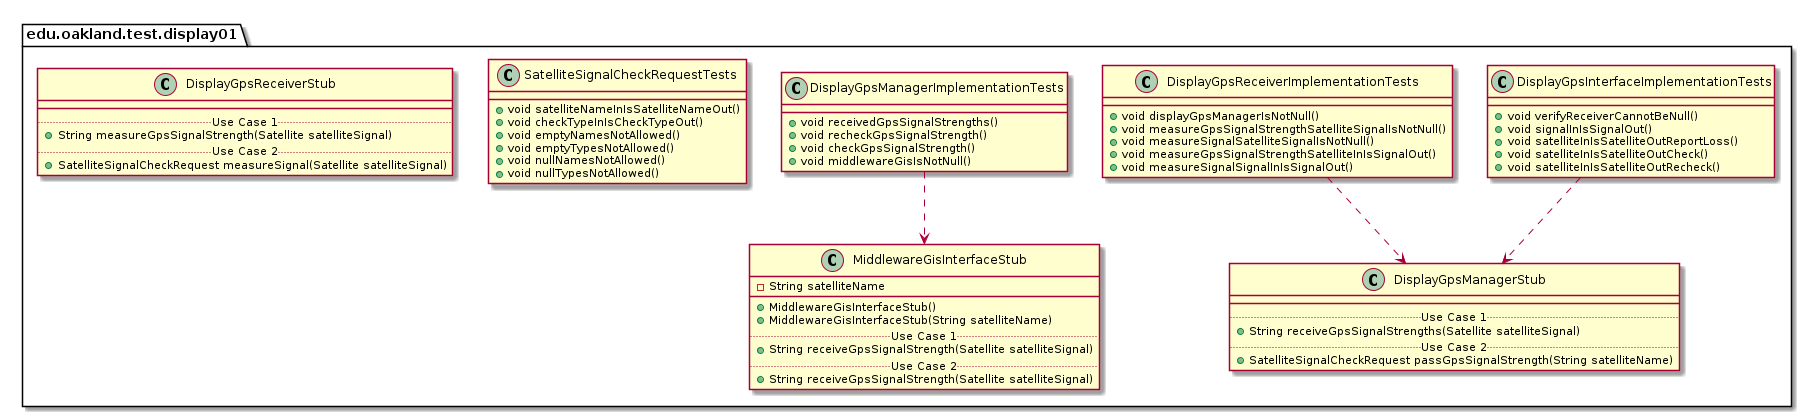

The diagram above was rendered by PlantUML. Its source (embedded in the PNG):
@startuml Display01TestPackage_InternalDependencies

package edu.oakland.test.display01 {
    
}


package edu.oakland.test.display01 {
    class DisplayGpsInterfaceImplementationTests {
      + void verifyReceiverCannotBeNull()
      + void signalInIsSignalOut()
      + void satelliteInIsSatelliteOutReportLoss()
      + void satelliteInIsSatelliteOutCheck()
      + void satelliteInIsSatelliteOutRecheck()
    }
}



package edu.oakland.test.display01 {
    class DisplayGpsManagerStub {
        __
        .. Use Case 1 ..
        + String receiveGpsSignalStrengths(Satellite satelliteSignal)
        .. Use Case 2 ..
        + SatelliteSignalCheckRequest passGpsSignalStrength(String satelliteName)
    }
}

DisplayGpsInterfaceImplementationTests ..> DisplayGpsManagerStub

package edu.oakland.test.display01 {
    class DisplayGpsReceiverImplementationTests {
        + void displayGpsManagerIsNotNull()
        + void measureGpsSignalStrengthSatelliteSignalIsNotNull()
        + void measureSignalSatelliteSignalIsNotNull() 
        + void measureGpsSignalStrengthSatelliteInIsSignalOut()
        + void measureSignalSignalInIsSignalOut()
    }
}


DisplayGpsReceiverImplementationTests ..> DisplayGpsManagerStub

package edu.oakland.test.display01 {
    class DisplayGpsManagerImplementationTests {
        + void receivedGpsSignalStrengths()
        + void recheckGpsSignalStrength()
        + void checkGpsSignalStrength()
        + void middlewareGisIsNotNull()
    }
}



package edu.oakland.test.display01 {
    class MiddlewareGisInterfaceStub {
        - String satelliteName
        __
        + MiddlewareGisInterfaceStub()
        + MiddlewareGisInterfaceStub(String satelliteName)
        .. Use Case 1 ..
        + String receiveGpsSignalStrength(Satellite satelliteSignal)
        .. Use Case 2 ..
        + String receiveGpsSignalStrength(Satellite satelliteSignal)
    }
}

DisplayGpsManagerImplementationTests ..> MiddlewareGisInterfaceStub

package edu.oakland.test.display01 {
  class SatelliteSignalCheckRequestTests {
    + void satelliteNameInIsSatelliteNameOut()
    + void checkTypeInIsCheckTypeOut()
    + void emptyNamesNotAllowed()
    + void emptyTypesNotAllowed()
    + void nullNamesNotAllowed()
    + void nullTypesNotAllowed()
  }
}


package edu.oakland.test.display01 {
    class DisplayGpsReceiverStub {
        __
        .. Use Case 1 ..
        + String measureGpsSignalStrength(Satellite satelliteSignal)
        .. Use Case 2 ..
        + SatelliteSignalCheckRequest measureSignal(Satellite satelliteSignal)
    }
}


@enduml